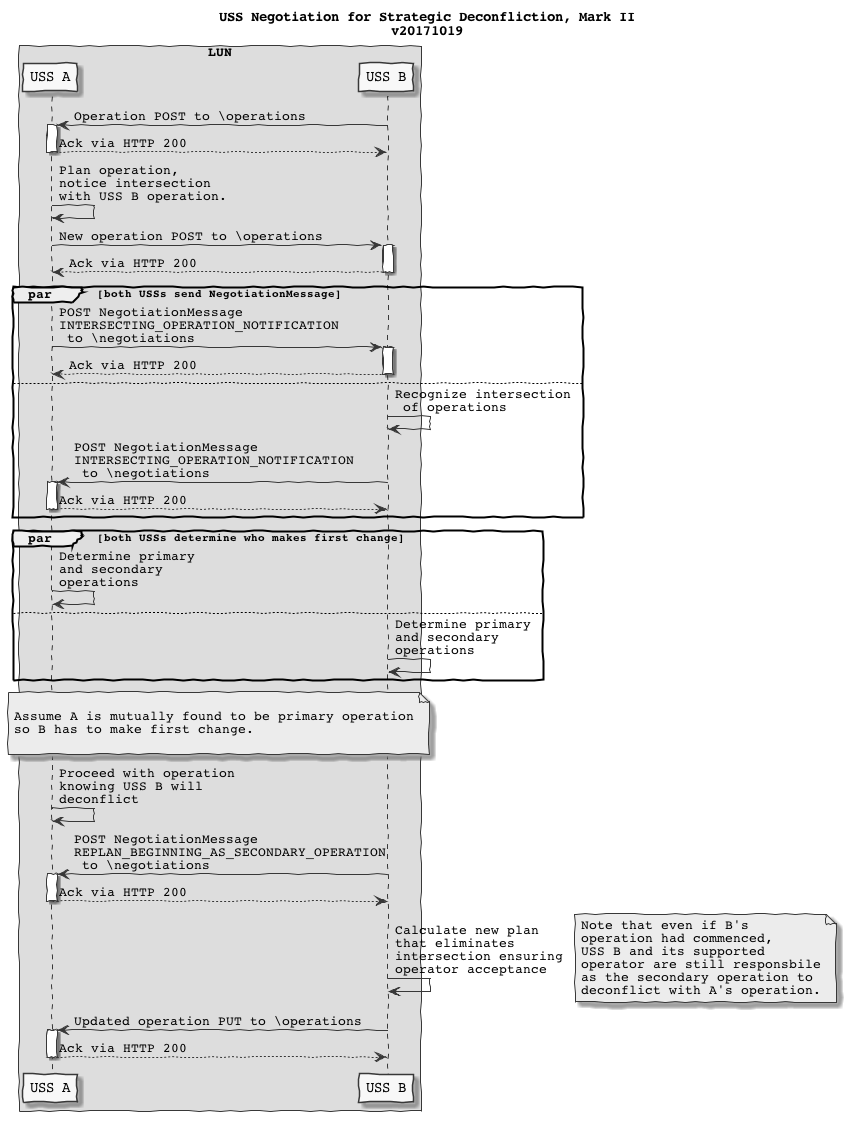

The diagram above was rendered by PlantUML. Its source (embedded in the PNG):
@startuml
skinparam handwritten true
skinparam monochrome true
skinparam defaultFontName Courier
skinparam backgroundColor transparent


participant "USS A" as A
participant "USS B" as B

title USS Negotiation for Strategic Deconfliction, Mark II\nv20171019

box "LUN"
    participant A
    participant B
end box

' Submit first operatino B to A
B->A: Operation POST to \operations
activate A
A-->B: Ack via HTTP 200
deactivate A


A->A: Plan operation,\nnotice intersection\nwith USS B operation.

A->B: New operation POST to \operations
activate B
B-->A: Ack via HTTP 200
deactivate B

par both USSs send NegotiationMessage
   A->B: POST NegotiationMessage\nINTERSECTING_OPERATION_NOTIFICATION\n to \\negotiations
   activate B
   B-->A: Ack via HTTP 200
   deactivate B
else
   B->B: Recognize intersection\n of operations
   B->A: POST NegotiationMessage\nINTERSECTING_OPERATION_NOTIFICATION\n to \\negotiations
   activate A
   A-->B:  Ack via HTTP 200
   deactivate A
end ' notify all in LUN


par both USSs determine who makes first change
   A->A: Determine primary\nand secondary\noperations
else
   B->B: Determine primary\nand secondary\noperations
end ' notify all in LUN

note over B,A

    Assume A is mutually found to be primary operation
    so B has to make first change.

endnote

A->A: Proceed with operation\nknowing USS B will\ndeconflict
B->A: POST NegotiationMessage\nREPLAN_BEGINNING_AS_SECONDARY_OPERATION\n to \\negotiations
activate A
A-->B: Ack via HTTP 200
deactivate A

B->B: Calculate new plan\nthat eliminates\nintersection ensuring\noperator acceptance

note right
    Note that even if B's
    operation had commenced,
    USS B and its supported
    operator are still responsbile
    as the secondary operation to
    deconflict with A's operation.
end note
B->A: Updated operation PUT to \operations
activate A
A-->B: Ack via HTTP 200
deactivate A


@enduml